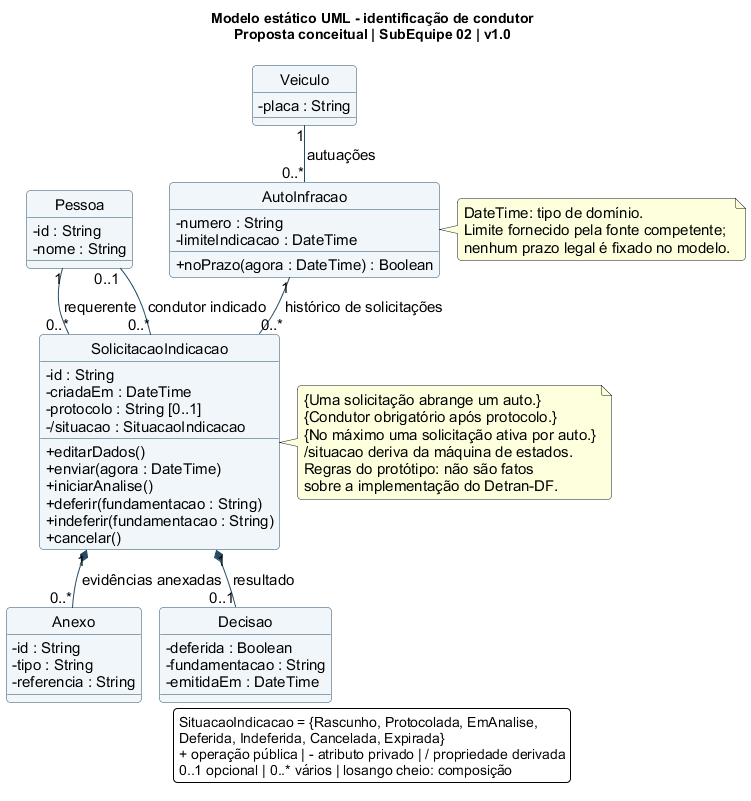

The diagram above was rendered by PlantUML. Its source (embedded in the PNG):
@startuml
!pragma layout smetana
skinparam backgroundColor white
skinparam shadowing false
skinparam defaultFontName Arial
skinparam defaultFontSize 15
skinparam classAttributeIconSize 0
skinparam roundcorner 8
skinparam classBackgroundColor #F0F6FA
skinparam classBorderColor #254C66
skinparam ArrowColor #254C66
skinparam nodesep 55
skinparam ranksep 55
hide circle
title Modelo estático UML - identificação de condutor\nProposta conceitual | SubEquipe 02 | v1.0

class Pessoa {
  - id : String
  - nome : String
}
class Veiculo {
  - placa : String
}
class AutoInfracao {
  - numero : String
  - limiteIndicacao : DateTime
  + noPrazo(agora : DateTime) : Boolean
}
class SolicitacaoIndicacao {
  - id : String
  - criadaEm : DateTime
  - protocolo : String [0..1]
  - /situacao : SituacaoIndicacao
  + editarDados()
  + enviar(agora : DateTime)
  + iniciarAnalise()
  + deferir(fundamentacao : String)
  + indeferir(fundamentacao : String)
  + cancelar()
}
class Anexo {
  - id : String
  - tipo : String
  - referencia : String
}
class Decisao {
  - deferida : Boolean
  - fundamentacao : String
  - emitidaEm : DateTime
}

Veiculo "1" -- "0..*" AutoInfracao : autuações
AutoInfracao "1" -- "0..*" SolicitacaoIndicacao : histórico de solicitações
Pessoa "1" -- "0..*" SolicitacaoIndicacao : requerente
Pessoa "0..1" -- "0..*" SolicitacaoIndicacao : condutor indicado
SolicitacaoIndicacao "1" *-- "0..*" Anexo : evidências anexadas
SolicitacaoIndicacao "1" *-- "0..1" Decisao : resultado

note right of AutoInfracao
  DateTime: tipo de domínio.
  Limite fornecido pela fonte competente;
  nenhum prazo legal é fixado no modelo.
end note
note right of SolicitacaoIndicacao
  {Uma solicitação abrange um auto.}
  {Condutor obrigatório após protocolo.}
  {No máximo uma solicitação ativa por auto.}
  /situacao deriva da máquina de estados.
  Regras do protótipo: não são fatos
  sobre a implementação do Detran-DF.
end note
legend bottom
  SituacaoIndicacao = {Rascunho, Protocolada, EmAnalise,
  Deferida, Indeferida, Cancelada, Expirada}
  + operação pública | - atributo privado | / propriedade derivada
  0..1 opcional | 0..* vários | losango cheio: composição
endlegend
@enduml